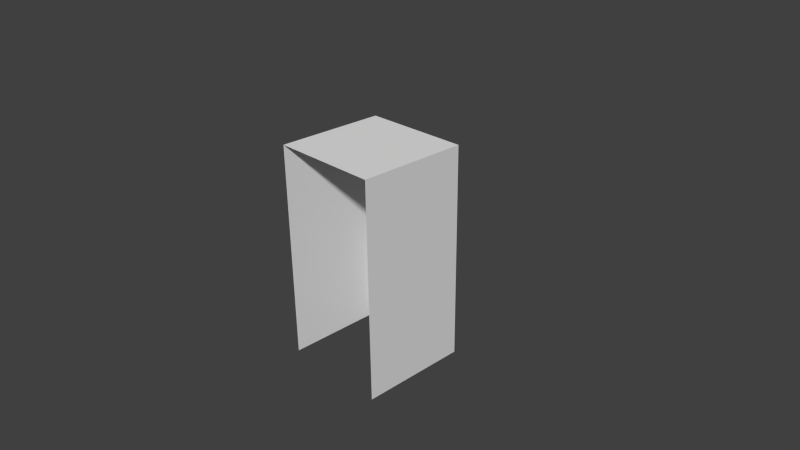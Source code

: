 # Source: floor4.blend  (saved by Blender 2.68.0; exported with 4.5.12 LTS)
import bpy
from mathutils import Matrix  # noqa: F401  (used for matrix-valued properties, if any)

bpy.ops.wm.read_factory_settings(use_empty=True)
scene = bpy.context.scene
scene.name = 'Scene'

# ---- collections
col_collection_1 = bpy.data.collections.new('Collection 1'); scene.collection.children.link(col_collection_1)

# ---- materials (node trees are filled in below, after node groups)
mat_pasto = bpy.data.materials.new('pasto')
mat_pasto.alpha_threshold = 0.0
mat_pasto.use_transparent_shadow = False
mat_pasto.roughness = 0.5
mat_pasto.line_color = (0.0, 0.0, 0.0, 1.0)
mat_tierra = bpy.data.materials.new('tierra')
mat_tierra.alpha_threshold = 0.0
mat_tierra.use_transparent_shadow = False
mat_tierra.preview_render_type = 'FLAT'
mat_tierra.roughness = 0.5
mat_tierra.line_color = (0.0, 0.0, 0.0, 1.0)

# ---- material node trees

# ---- world
world_world = bpy.data.worlds.new('World'); scene.world = world_world
world_world.color = (0.05088, 0.05088, 0.05088)
world_world.use_sun_shadow = False
world_world.sun_shadow_jitter_overblur = 0.0
world_world.cycles.sampling_method = 'MANUAL'
world_world.cycles.sample_map_resolution = 256

# ---- cameras
cam_camera = bpy.data.cameras.new('Camera')
cam_camera.clip_end = 100.0
cam_camera.lens = 35.0
cam_camera.sensor_width = 32.0
cam_camera.sensor_height = 18.0
cam_camera.ortho_scale = 7.314
cam_camera.dof.focus_distance = 0.0
cam_camera.dof.aperture_fstop = 128.0

# ---- meshes
me_cube = bpy.data.meshes.new('Cube')
me_cube.from_pydata([(1.0, 1.0, -1.0), (1.0, -1.0, -1.0), (-1.0, -1.0, -1.0), (-1.0, 1.0, -1.0), (1.0, 1.0, 1.0), (1.0, -1.0, 1.0), (-1.0, -1.0, 1.0), (-1.0, 1.0, 1.0)], [], [(4, 7, 6, 5), (0, 4, 5, 1), (2, 6, 7, 3), (4, 0, 3, 7)])
me_cube.polygons.foreach_set('material_index', [0, 1, 1, 1])
_uv = me_cube.uv_layers.new(name='UVMap')
_uv.uv.foreach_set('vector', [-0.08603, 0.4184, 0.5827, 0.4184, 0.5827, 1.086, -0.08603, 1.086, 0.5425, 0.0, 0.5425, 1.0, -1.192e-07, 1.0, 0.0, -1.192e-07, 0.5425, 0.0, 0.5425, 1.0, -1.192e-07, 1.0, 0.0, -1.192e-07, -5.96e-08, 1.0, 0.0, -5.96e-08, 0.5425, 0.0, 0.5425, 1.0])
me_cube.materials.append(mat_pasto)
me_cube.materials.append(mat_tierra)
me_cube.use_remesh_preserve_volume = False
me_cube.use_remesh_preserve_attributes = False
me_cube.use_mirror_vertex_groups = False
me_cube.update()

# ---- objects
ob_cube = bpy.data.objects.new('Cube', me_cube)
ob_camera = bpy.data.objects.new('Camera', cam_camera)

# ---- transforms, parenting, visibility, modifiers, constraints
ob_cube.location = (0.0, 0.0, 0.0)
ob_cube.scale = (0.75, 0.75, 1.5)
ob_cube.lock_rotations_4d = False
ob_cube.empty_display_type = 'ARROWS'
ob_cube.lineart.crease_threshold = 0.0
ob_camera.location = (7.481, -6.508, 5.344)
ob_camera.rotation_euler = (1.109, 0.01082, 0.8149)
ob_camera.lock_rotations_4d = False
ob_camera.empty_display_type = 'ARROWS'
ob_camera.color = (0.0, 0.0, 0.0, 0.0)
ob_camera.display_type = 'WIRE'
ob_camera.lineart.crease_threshold = 0.0

# ---- collection membership
col_collection_1.objects.link(ob_cube)
col_collection_1.objects.link(ob_camera)

# ---- scene / render settings (as saved in the file)
scene.camera = ob_camera
scene.frame_start = 1; scene.frame_end = 250; scene.frame_set(223)
scene.render.engine = 'BLENDER_EEVEE_NEXT'
scene.render.image_settings.color_mode = 'RGB'
scene.render.image_settings.compression = 90
scene.render.resolution_percentage = 50
scene.render.dither_intensity = 0.0
scene.cycles.use_denoising = False
scene.cycles.samples = 10
scene.cycles.sampling_pattern = 'TABULATED_SOBOL'
scene.cycles.light_sampling_threshold = 0.0
scene.cycles.use_adaptive_sampling = False
scene.cycles.use_light_tree = False
scene.cycles.blur_glossy = 0.0
scene.cycles.volume_bounces = 1
scene.cycles.pixel_filter_type = 'GAUSSIAN'
scene.cycles.sample_clamp_indirect = 0.0
scene.view_settings.view_transform = 'Standard'
bpy.context.view_layer.update()

# ---- added for rendering (the .blend has no usable light): sun
light_auto_sun = bpy.data.lights.new('AutoSun', 'SUN')
light_auto_sun.energy = 3.0
light_auto_sun.angle = 0.0523599
ob_auto_sun = bpy.data.objects.new('AutoSun', light_auto_sun)
scene.collection.objects.link(ob_auto_sun)
ob_auto_sun.rotation_euler = (0.872665, 0.174533, 0.523599)
bpy.context.view_layer.update()
